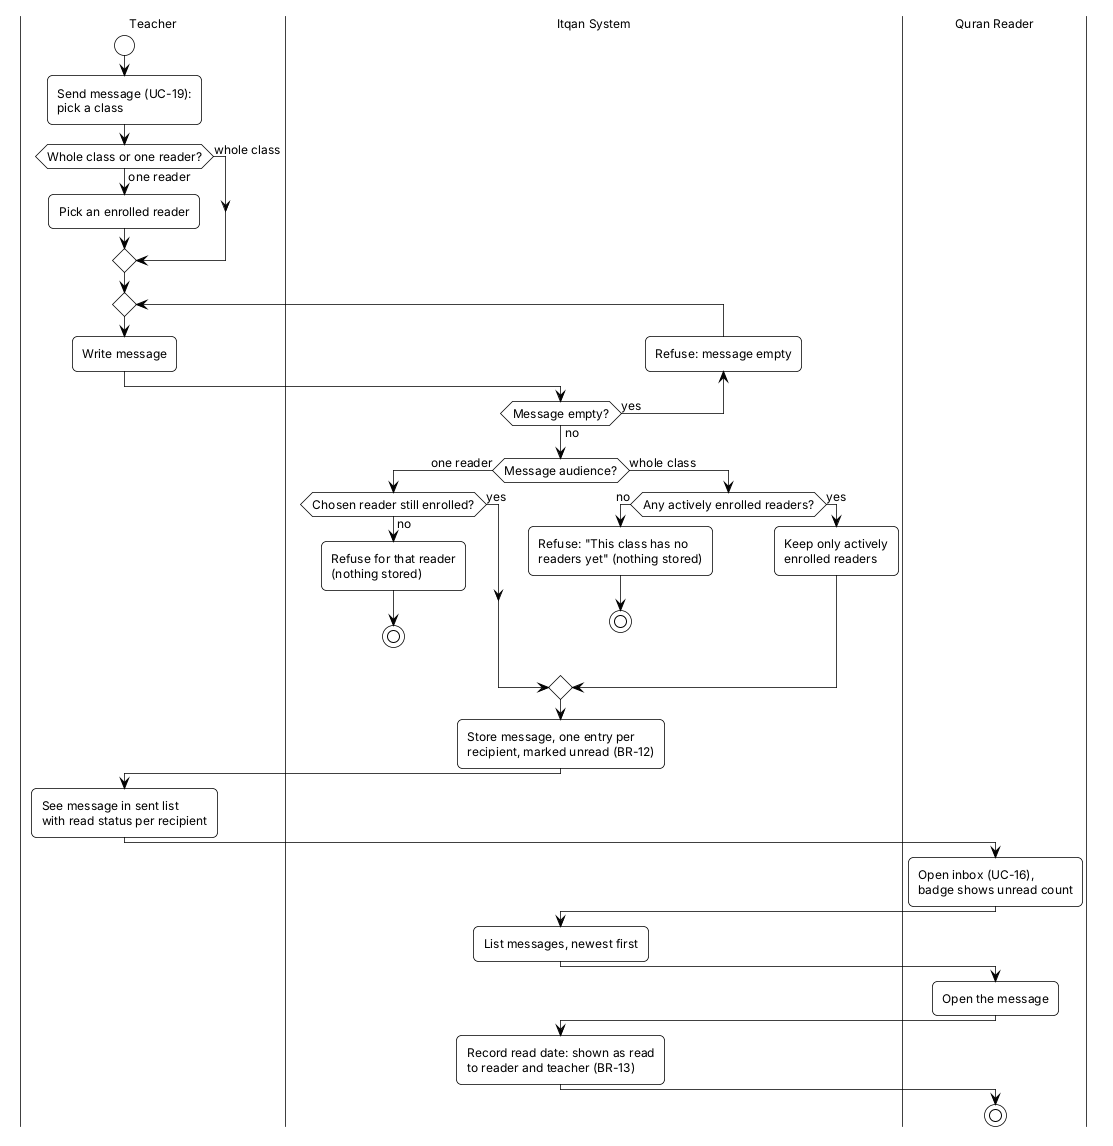

The diagram above was rendered by PlantUML. Its source (embedded in the PNG):
@startuml itqan-act-04-messaging
' Itqan — Activity Diagram 04: Teacher messaging
' Built only from Itqan_Requirements.md and USE_CASE_SCENARIOS.md: UC-19 and
' UC-16 with their exceptions; FR-25; BR-12, BR-13.
<style>
root {
  FontName Helvetica
  FontSize 12
  FontColor #000000
  BackGroundColor #FFFFFF
  LineColor #000000
  LineThickness 0.75
  RoundCorner 0
  Shadowing 0
}

note { BackGroundColor #FFFFFF; LineColor #000000; FontColor #000000 }

activityDiagram {
  activity    { BackGroundColor #FFFFFF; LineColor #000000; FontColor #000000; RoundCorner 10 }
  diamond     { BackGroundColor #FFFFFF; LineColor #000000 }
  activityBar { BackGroundColor #000000; LineColor #000000 }
  arrow       { LineColor #000000; LineThickness 0.75 }
  swimlane    { LineColor #000000; LineThickness 0.75 }
}
</style>

|Teacher|
start
:Send message (UC-19):
pick a class;
if (Whole class or one reader?) then (one reader)
  :Pick an enrolled reader;
else (whole class)
endif
repeat
  :Write message;
  |Itqan System|
backward:Refuse: message empty;
repeat while (Message empty?) is (yes) not (no)
if (Message audience?) then (one reader)
  if (Chosen reader still enrolled?) then (no)
    :Refuse for that reader
    (nothing stored);
    stop
  else (yes)
  endif
else (whole class)
  if (Any actively enrolled readers?) then (no)
    :Refuse: "This class has no
    readers yet" (nothing stored);
    stop
  else (yes)
    :Keep only actively
    enrolled readers;
  endif
endif
:Store message, one entry per
recipient, marked unread (BR-12);
|Teacher|
:See message in sent list
with read status per recipient;

|Quran Reader|
:Open inbox (UC-16),
badge shows unread count;
|Itqan System|
:List messages, newest first;
|Quran Reader|
:Open the message;
|Itqan System|
:Record read date: shown as read
to reader and teacher (BR-13);
|Quran Reader|
stop

@enduml